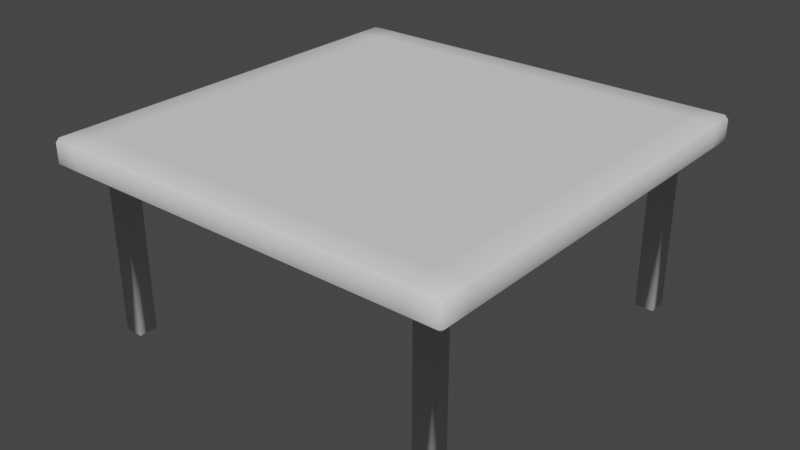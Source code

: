 # Source: models.blend  (saved by Blender 5.2.44; exported with 4.5.12 LTS)
import bpy
from mathutils import Matrix  # noqa: F401  (used for matrix-valued properties, if any)

bpy.ops.wm.read_factory_settings(use_empty=True)
scene = bpy.context.scene
scene.name = 'Scene'

# ---- world
world_world = bpy.data.worlds.new('World'); scene.world = world_world
world_world.use_nodes = True; world_world.node_tree.nodes.clear()
_N = world_world.node_tree.nodes; _L = world_world.node_tree.links
n0 = _N.new('ShaderNodeOutputWorld'); n0.name = 'World Output'; n0.location = (300, 300)
n1 = _N.new('ShaderNodeBackground'); n1.name = 'Background'; n1.location = (10, 300)
n1.inputs[0].default_value = (0.05088, 0.05088, 0.05088, 1.0)
_L.new(n1.outputs[0], n0.inputs[0])
n0.is_active_output = True
world_world.color = (0.05088, 0.05088, 0.05088)
world_world.use_sun_shadow = False
world_world.sun_shadow_jitter_overblur = 0.0

# ---- meshes
me_table = bpy.data.meshes.new('Table')
me_table.from_pydata([(0.5781, 0.6449, -4.577e-08), (0.5781, 0.5781, -4.577e-08), (0.6449, 0.5781, -4.577e-08), (0.6449, 0.6449, -4.577e-08), (-0.5781, 0.6449, -4.577e-08), (-0.6449, 0.6449, -4.577e-08), (-0.6449, 0.5781, -4.577e-08), (-0.5781, 0.5781, -4.577e-08), (-0.6449, -0.5781, -4.577e-08), (-0.6449, -0.6449, -4.577e-08), (-0.5781, -0.6449, -4.577e-08), (-0.5781, -0.5781, -4.577e-08), (0.5781, -0.6449, -4.577e-08), (0.6449, -0.6449, -4.577e-08), (0.6449, -0.5781, -4.577e-08), (0.5781, -0.5781, -4.577e-08), (-0.6449, -0.5781, 0.6949), (-0.6449, -0.6449, 0.6949), (-0.5781, -0.6449, 0.6949), (-0.5781, -0.5781, 0.6949), (0.5781, -0.6449, 0.6949), (0.6449, -0.6449, 0.6949), (0.6449, -0.5781, 0.6949), (0.5781, -0.5781, 0.6949), (0.6449, 0.5781, 0.6949), (0.6449, 0.6449, 0.6949), (0.5781, 0.6449, 0.6949), (0.5781, 0.5781, 0.6949), (-0.6449, 0.5781, 0.6949), (-0.5781, 0.5781, 0.6949), (-0.5781, 0.6449, 0.6949), (-0.6449, 0.6449, 0.6949), (0.6449, -0.5781, 0.5989), (0.6449, -0.6449, 0.5989), (0.5781, -0.6449, 0.5989), (0.5781, -0.5781, 0.5989), (-0.5781, -0.6449, 0.5989), (-0.6449, -0.6449, 0.5989), (-0.6449, -0.5781, 0.5989), (-0.5781, -0.5781, 0.5989), (-0.6449, 0.5781, 0.5989), (-0.6449, 0.6449, 0.5989), (-0.5781, 0.6449, 0.5989), (-0.5781, 0.5781, 0.5989), (0.6449, 0.5781, 0.5989), (0.5781, 0.5781, 0.5989), (0.5781, 0.6449, 0.5989), (0.6449, 0.6449, 0.5989), (-0.75, -0.737, 0.6119), (-0.737, -0.737, 0.5989), (-0.737, -0.75, 0.6119), (-0.75, -0.737, 0.6818), (-0.737, -0.75, 0.6818), (-0.737, -0.737, 0.6949), (-0.737, 0.75, 0.6119), (-0.737, 0.737, 0.5989), (-0.75, 0.737, 0.6119), (-0.75, 0.737, 0.6818), (-0.737, 0.737, 0.6949), (-0.737, 0.75, 0.6818), (0.737, -0.75, 0.6119), (0.737, -0.737, 0.5989), (0.75, -0.737, 0.6119), (0.75, -0.737, 0.6818), (0.737, -0.737, 0.6949), (0.737, -0.75, 0.6818), (0.75, 0.737, 0.6119), (0.737, 0.737, 0.5989), (0.737, 0.75, 0.6119), (0.75, 0.737, 0.6818), (0.737, 0.75, 0.6818), (0.737, 0.737, 0.6949), (0.6449, 0.75, 0.6119), (0.6449, 0.737, 0.5989), (0.5781, 0.737, 0.5989), (0.5781, 0.75, 0.6119), (-0.5781, 0.75, 0.6119), (-0.5781, 0.737, 0.5989), (-0.6449, 0.737, 0.5989), (-0.6449, 0.75, 0.6119), (-0.6449, 0.75, 0.6818), (-0.6449, 0.737, 0.6949), (-0.5781, 0.737, 0.6949), (-0.5781, 0.75, 0.6818), (0.5781, 0.75, 0.6818), (0.5781, 0.737, 0.6949), (0.6449, 0.737, 0.6949), (0.6449, 0.75, 0.6818), (0.6449, -0.737, 0.5989), (0.6449, -0.75, 0.6119), (0.5781, -0.75, 0.6119), (0.5781, -0.737, 0.5989), (-0.5781, -0.737, 0.5989), (-0.5781, -0.75, 0.6119), (-0.6449, -0.75, 0.6119), (-0.6449, -0.737, 0.5989), (-0.6449, -0.737, 0.6949), (-0.6449, -0.75, 0.6818), (-0.5781, -0.75, 0.6818), (-0.5781, -0.737, 0.6949), (0.5781, -0.737, 0.6949), (0.5781, -0.75, 0.6818), (0.6449, -0.75, 0.6818), (0.6449, -0.737, 0.6949), (-0.737, -0.6449, 0.5989), (-0.75, -0.6449, 0.6119), (-0.75, -0.5781, 0.6119), (-0.737, -0.5781, 0.5989), (-0.737, 0.5781, 0.5989), (-0.75, 0.5781, 0.6119), (-0.75, 0.6449, 0.6119), (-0.737, 0.6449, 0.5989), (-0.737, 0.6449, 0.6949), (-0.75, 0.6449, 0.6818), (-0.75, 0.5781, 0.6818), (-0.737, 0.5781, 0.6949), (-0.737, -0.5781, 0.6949), (-0.75, -0.5781, 0.6818), (-0.75, -0.6449, 0.6818), (-0.737, -0.6449, 0.6949), (0.737, 0.6449, 0.5989), (0.75, 0.6449, 0.6119), (0.75, 0.5781, 0.6119), (0.737, 0.5781, 0.5989), (0.737, -0.5781, 0.5989), (0.75, -0.5781, 0.6119), (0.75, -0.6449, 0.6119), (0.737, -0.6449, 0.5989), (0.737, -0.6449, 0.6949), (0.75, -0.6449, 0.6818), (0.75, -0.5781, 0.6818), (0.737, -0.5781, 0.6949), (0.737, 0.5781, 0.6949), (0.75, 0.5781, 0.6818), (0.75, 0.6449, 0.6818), (0.737, 0.6449, 0.6949)], [], [(42, 43, 7, 4), (41, 42, 4, 5), (40, 41, 5, 6), (43, 40, 6, 7), (35, 32, 14, 15), (38, 39, 11, 8), (45, 46, 0, 1), (2, 1, 0, 3), (6, 5, 4, 7), (10, 9, 8, 11), (14, 13, 12, 15), (39, 36, 10, 11), (34, 35, 15, 12), (33, 34, 12, 13), (32, 33, 13, 14), (46, 47, 3, 0), (16, 17, 18, 19), (20, 21, 22, 23), (24, 25, 26, 27), (28, 29, 30, 31), (37, 38, 8, 9), (44, 45, 1, 2), (36, 37, 9, 10), (47, 44, 2, 3), (28, 16, 19, 29), (18, 20, 23, 19), (22, 24, 27, 23), (26, 30, 29, 27), (44, 32, 35, 45), (34, 36, 39, 35), (38, 40, 43, 39), (42, 46, 45, 43), (19, 23, 27, 29), (35, 39, 43, 45), (48, 49, 50), (51, 52, 53), (54, 55, 56), (57, 58, 59), (60, 61, 62), (63, 64, 65), (66, 67, 68), (69, 70, 71), (50, 52, 51, 48), (59, 54, 56, 57), (69, 66, 68, 70), (65, 60, 62, 63), (97, 98, 99, 96), (101, 102, 103, 100), (89, 90, 91, 88), (93, 94, 95, 92), (85, 86, 87, 84), (73, 74, 75, 72), (77, 78, 79, 76), (81, 82, 83, 80), (105, 106, 107, 104), (109, 110, 111, 108), (129, 130, 131, 128), (133, 134, 135, 132), (117, 118, 119, 116), (113, 114, 115, 112), (125, 126, 127, 124), (121, 122, 123, 120), (67, 73, 72, 68), (86, 71, 70, 87), (82, 85, 84, 83), (74, 77, 76, 75), (66, 121, 120, 67), (110, 56, 55, 111), (54, 79, 78, 55), (58, 81, 80, 59), (57, 113, 112, 58), (134, 69, 71, 135), (126, 62, 61, 127), (60, 89, 88, 61), (90, 93, 92, 91), (100, 99, 98, 101), (64, 103, 102, 65), (49, 95, 94, 50), (96, 53, 52, 97), (48, 105, 104, 49), (118, 51, 53, 119), (63, 129, 128, 64), (106, 109, 108, 107), (116, 115, 114, 117), (132, 131, 130, 133), (124, 123, 122, 125), (48, 51, 118, 105), (94, 97, 52, 50), (104, 37, 95, 49), (17, 119, 53, 96), (110, 113, 57, 56), (55, 78, 41, 111), (54, 59, 80, 79), (81, 58, 112, 31), (126, 129, 63, 62), (33, 127, 61, 88), (60, 65, 102, 89), (128, 21, 103, 64), (66, 69, 134, 121), (72, 87, 70, 68), (73, 67, 120, 47), (71, 86, 25, 135), (87, 72, 75, 84), (73, 47, 46, 74), (74, 46, 42, 77), (84, 75, 76, 83), (41, 78, 77, 42), (79, 80, 83, 76), (81, 31, 30, 82), (82, 30, 26, 85), (25, 86, 85, 26), (33, 88, 91, 34), (89, 102, 101, 90), (98, 93, 90, 101), (34, 91, 92, 36), (97, 94, 93, 98), (95, 37, 36, 92), (17, 96, 99, 18), (18, 99, 100, 20), (103, 21, 20, 100), (37, 104, 107, 38), (105, 118, 117, 106), (114, 109, 106, 117), (38, 107, 108, 40), (113, 110, 109, 114), (111, 41, 40, 108), (31, 112, 115, 28), (116, 16, 28, 115), (119, 17, 16, 116), (47, 120, 123, 44), (121, 134, 133, 122), (130, 125, 122, 133), (124, 32, 44, 123), (129, 126, 125, 130), (127, 33, 32, 124), (21, 128, 131, 22), (22, 131, 132, 24), (135, 25, 24, 132)])
me_table.polygons.foreach_set('use_smooth', [True] * 138)
_uv = me_table.uv_layers.new(name='UVMap')
_uv.uv.foreach_set('vector', [0.1536, 0.5175, 0.1536, 0.5286, 0.1536, 0.5286, 0.1536, 0.5175, 0.1425, 0.5175, 0.1536, 0.5175, 0.1536, 0.5175, 0.1425, 0.5175, 0.1425, 0.5286, 0.1425, 0.5175, 0.1425, 0.5175, 0.1425, 0.5286, 0.1536, 0.5286, 0.1425, 0.5286, 0.1425, 0.5286, 0.1536, 0.5286, 0.3464, 0.7214, 0.3575, 0.7214, 0.3575, 0.7214, 0.3464, 0.7214, 0.1425, 0.7214, 0.1536, 0.7214, 0.1536, 0.7214, 0.1425, 0.7214, 0.3464, 0.5286, 0.3464, 0.5175, 0.3464, 0.5175, 0.3464, 0.5286, 0.3575, 0.5286, 0.3464, 0.5286, 0.3464, 0.5175, 0.3575, 0.5175, 0.1425, 0.5286, 0.1425, 0.5175, 0.1536, 0.5175, 0.1536, 0.5286, 0.1536, 0.7325, 0.1425, 0.7325, 0.1425, 0.7214, 0.1536, 0.7214, 0.3575, 0.7214, 0.3575, 0.7325, 0.3464, 0.7325, 0.3464, 0.7214, 0.1536, 0.7214, 0.1536, 0.7325, 0.1536, 0.7325, 0.1536, 0.7214, 0.3464, 0.7325, 0.3464, 0.7214, 0.3464, 0.7214, 0.3464, 0.7325, 0.3575, 0.7325, 0.3464, 0.7325, 0.3464, 0.7325, 0.3575, 0.7325, 0.3575, 0.7214, 0.3575, 0.7325, 0.3575, 0.7325, 0.3575, 0.7214, 0.3464, 0.5175, 0.3575, 0.5175, 0.3575, 0.5175, 0.3464, 0.5175, 0.8575, 0.7214, 0.8575, 0.7325, 0.8464, 0.7325, 0.8464, 0.7214, 0.6536, 0.7325, 0.6425, 0.7325, 0.6425, 0.7214, 0.6536, 0.7214, 0.6425, 0.5286, 0.6425, 0.5175, 0.6536, 0.5175, 0.6536, 0.5286, 0.8575, 0.5286, 0.8464, 0.5286, 0.8464, 0.5175, 0.8575, 0.5175, 0.1425, 0.7325, 0.1425, 0.7214, 0.1425, 0.7214, 0.1425, 0.7325, 0.3575, 0.5286, 0.3464, 0.5286, 0.3464, 0.5286, 0.3575, 0.5286, 0.1536, 0.7325, 0.1425, 0.7325, 0.1425, 0.7325, 0.1536, 0.7325, 0.3575, 0.5175, 0.3575, 0.5286, 0.3575, 0.5286, 0.3575, 0.5175, 0.8575, 0.5286, 0.8575, 0.7214, 0.8464, 0.7214, 0.8464, 0.5286, 0.8464, 0.7325, 0.6536, 0.7325, 0.6536, 0.7214, 0.8464, 0.7214, 0.6425, 0.7214, 0.6425, 0.5286, 0.6536, 0.5286, 0.6536, 0.7214, 0.6536, 0.5175, 0.8464, 0.5175, 0.8464, 0.5286, 0.6536, 0.5286, 0.3575, 0.5286, 0.3575, 0.7214, 0.3464, 0.7214, 0.3464, 0.5286, 0.3464, 0.7325, 0.1536, 0.7325, 0.1536, 0.7214, 0.3464, 0.7214, 0.1425, 0.7214, 0.1425, 0.5286, 0.1536, 0.5286, 0.1536, 0.7214, 0.1536, 0.5175, 0.3464, 0.5175, 0.3464, 0.5286, 0.1536, 0.5286, 0.8464, 0.7214, 0.6536, 0.7214, 0.6536, 0.5286, 0.8464, 0.5286, 0.3464, 0.7214, 0.1536, 0.7214, 0.1536, 0.5286, 0.3464, 0.5286, 0.125, 0.7478, 0.1272, 0.7478, 0.1272, 0.75, 0.5911, 0.002171, 0.5911, 0.0, 0.625, 0.002171, 0.1272, 0.5, 0.1272, 0.5022, 0.125, 0.5022, 0.5911, 0.2478, 0.625, 0.2493, 0.5911, 0.2516, 0.3909, 0.7511, 0.3728, 0.7478, 0.4004, 0.7478, 0.5911, 0.7478, 0.6261, 0.7489, 0.5911, 0.7516, 0.4004, 0.5022, 0.3728, 0.5022, 0.3909, 0.4989, 0.5911, 0.5016, 0.5911, 0.4978, 0.6261, 0.5, 0.4089, 0.0, 0.5911, 0.0, 0.5911, 0.002171, 0.4089, 0.002171, 0.5911, 0.2516, 0.4089, 0.2522, 0.4089, 0.2478, 0.5911, 0.2478, 0.5911, 0.5016, 0.4004, 0.5022, 0.3909, 0.4989, 0.5911, 0.4978, 0.5911, 0.7516, 0.3909, 0.7511, 0.4004, 0.7478, 0.5911, 0.7478, 0.5911, 0.9825, 0.5911, 0.9714, 0.625, 0.9714, 0.625, 0.9825, 0.5911, 0.7786, 0.5911, 0.7675, 0.625, 0.7675, 0.625, 0.7786, 0.3575, 0.75, 0.3464, 0.75, 0.3464, 0.7478, 0.3575, 0.7478, 0.1536, 0.75, 0.1425, 0.75, 0.1425, 0.7478, 0.1536, 0.7478, 0.625, 0.4714, 0.625, 0.4825, 0.5911, 0.4825, 0.5911, 0.4714, 0.3575, 0.5022, 0.3464, 0.5022, 0.3464, 0.5, 0.3575, 0.5, 0.1536, 0.5022, 0.1425, 0.5022, 0.1425, 0.5, 0.1536, 0.5, 0.625, 0.2675, 0.625, 0.2786, 0.5911, 0.2786, 0.5911, 0.2675, 0.125, 0.7325, 0.125, 0.7214, 0.1272, 0.7214, 0.1272, 0.7325, 0.125, 0.5286, 0.125, 0.5175, 0.1272, 0.5175, 0.1272, 0.5286, 0.5911, 0.7325, 0.5911, 0.7214, 0.6272, 0.7214, 0.6272, 0.7325, 0.5911, 0.5286, 0.5911, 0.5175, 0.6272, 0.5175, 0.6272, 0.5286, 0.5911, 0.02864, 0.5911, 0.01751, 0.625, 0.01751, 0.625, 0.02864, 0.5911, 0.2325, 0.5911, 0.2214, 0.625, 0.2214, 0.625, 0.2325, 0.4089, 0.7214, 0.4089, 0.7325, 0.3728, 0.7325, 0.3728, 0.7214, 0.4089, 0.5175, 0.4089, 0.5286, 0.3728, 0.5286, 0.3728, 0.5175, 0.3728, 0.5022, 0.3575, 0.5022, 0.3575, 0.5, 0.3909, 0.4989, 0.625, 0.4825, 0.6261, 0.5, 0.5911, 0.4978, 0.5911, 0.4825, 0.625, 0.2786, 0.625, 0.4714, 0.5911, 0.4714, 0.5911, 0.2786, 0.3464, 0.5022, 0.1536, 0.5022, 0.1536, 0.5, 0.3464, 0.5, 0.4004, 0.5022, 0.4089, 0.5175, 0.3728, 0.5175, 0.3728, 0.5022, 0.125, 0.5175, 0.125, 0.5022, 0.1272, 0.5022, 0.1272, 0.5175, 0.1272, 0.5, 0.1425, 0.5, 0.1425, 0.5022, 0.1272, 0.5022, 0.625, 0.2493, 0.625, 0.2675, 0.5911, 0.2675, 0.5911, 0.2516, 0.5911, 0.2478, 0.5911, 0.2325, 0.625, 0.2325, 0.625, 0.2493, 0.5911, 0.5175, 0.5911, 0.5016, 0.6261, 0.5, 0.6272, 0.5175, 0.4089, 0.7325, 0.4004, 0.7478, 0.3728, 0.7478, 0.3728, 0.7325, 0.3909, 0.7511, 0.3575, 0.75, 0.3575, 0.7478, 0.3728, 0.7478, 0.3464, 0.75, 0.1536, 0.75, 0.1536, 0.7478, 0.3464, 0.7478, 0.625, 0.7786, 0.625, 0.9714, 0.5911, 0.9714, 0.5911, 0.7786, 0.6261, 0.7489, 0.625, 0.7675, 0.5911, 0.7675, 0.5911, 0.7516, 0.1272, 0.7478, 0.1425, 0.7478, 0.1425, 0.75, 0.1272, 0.75, 0.625, 0.9825, 0.625, 0.9978, 0.5911, 0.9978, 0.5911, 0.9825, 0.125, 0.7478, 0.125, 0.7325, 0.1272, 0.7325, 0.1272, 0.7478, 0.5911, 0.01751, 0.5911, 0.002171, 0.625, 0.002171, 0.625, 0.01751, 0.5911, 0.7478, 0.5911, 0.7325, 0.6272, 0.7325, 0.6261, 0.7489, 0.125, 0.7214, 0.125, 0.5286, 0.1272, 0.5286, 0.1272, 0.7214, 0.625, 0.02864, 0.625, 0.2214, 0.5911, 0.2214, 0.5911, 0.02864, 0.6272, 0.5286, 0.6272, 0.7214, 0.5911, 0.7214, 0.5911, 0.5286, 0.3728, 0.7214, 0.3728, 0.5286, 0.4089, 0.5286, 0.4089, 0.7214, 0.4089, 0.002171, 0.5911, 0.002171, 0.5911, 0.01751, 0.4089, 0.01751, 0.4089, 0.9825, 0.5911, 0.9825, 0.5911, 0.9978, 0.4089, 0.9978, 0.1272, 0.7325, 0.1425, 0.7325, 0.1425, 0.7478, 0.1272, 0.7478, 0.8575, 0.7325, 0.8728, 0.7325, 0.8728, 0.7478, 0.8575, 0.7478, 0.4089, 0.2325, 0.5911, 0.2325, 0.5911, 0.2478, 0.4089, 0.2478, 0.1272, 0.5022, 0.1425, 0.5022, 0.1425, 0.5175, 0.1272, 0.5175, 0.4089, 0.2522, 0.5911, 0.2516, 0.5911, 0.2675, 0.4089, 0.2675, 0.8575, 0.5022, 0.8728, 0.5022, 0.8728, 0.5175, 0.8575, 0.5175, 0.4089, 0.7325, 0.5911, 0.7325, 0.5911, 0.7478, 0.4004, 0.7478, 0.3575, 0.7325, 0.3728, 0.7325, 0.3728, 0.7478, 0.3575, 0.7478, 0.3909, 0.7511, 0.5911, 0.7516, 0.5911, 0.7675, 0.4089, 0.7675, 0.6272, 0.7325, 0.6425, 0.7325, 0.6425, 0.7478, 0.6261, 0.7489, 0.4004, 0.5022, 0.5911, 0.5016, 0.5911, 0.5175, 0.4089, 0.5175, 0.4089, 0.4825, 0.5911, 0.4825, 0.5911, 0.4978, 0.3909, 0.4989, 0.3575, 0.5022, 0.3728, 0.5022, 0.3728, 0.5175, 0.3575, 0.5175, 0.6261, 0.5, 0.6425, 0.5022, 0.6425, 0.5175, 0.6272, 0.5175, 0.5911, 0.4825, 0.4089, 0.4825, 0.4089, 0.4714, 0.5911, 0.4714, 0.3575, 0.5022, 0.3575, 0.5175, 0.3464, 0.5175, 0.3464, 0.5022, 0.3464, 0.5022, 0.3464, 0.5175, 0.1536, 0.5175, 0.1536, 0.5022, 0.5911, 0.4714, 0.4089, 0.4714, 0.4089, 0.2786, 0.5911, 0.2786, 0.1425, 0.5175, 0.1425, 0.5022, 0.1536, 0.5022, 0.1536, 0.5175, 0.4089, 0.2675, 0.5911, 0.2675, 0.5911, 0.2786, 0.4089, 0.2786, 0.8575, 0.5022, 0.8575, 0.5175, 0.8464, 0.5175, 0.8464, 0.5022, 0.8464, 0.5022, 0.8464, 0.5175, 0.6536, 0.5175, 0.6536, 0.5022, 0.6425, 0.5175, 0.6425, 0.5022, 0.6536, 0.5022, 0.6536, 0.5175, 0.3575, 0.7325, 0.3575, 0.7478, 0.3464, 0.7478, 0.3464, 0.7325, 0.4089, 0.7675, 0.5911, 0.7675, 0.5911, 0.7786, 0.4089, 0.7786, 0.5911, 0.9714, 0.4089, 0.9714, 0.4089, 0.7786, 0.5911, 0.7786, 0.3464, 0.7325, 0.3464, 0.7478, 0.1536, 0.7478, 0.1536, 0.7325, 0.5911, 0.9825, 0.4089, 0.9825, 0.4089, 0.9714, 0.5911, 0.9714, 0.1425, 0.7478, 0.1425, 0.7325, 0.1536, 0.7325, 0.1536, 0.7478, 0.8575, 0.7325, 0.8575, 0.7478, 0.8464, 0.7478, 0.8464, 0.7325, 0.8464, 0.7325, 0.8464, 0.7478, 0.6536, 0.7478, 0.6536, 0.7325, 0.6425, 0.7478, 0.6425, 0.7325, 0.6536, 0.7325, 0.6536, 0.7478, 0.1425, 0.7325, 0.1272, 0.7325, 0.1272, 0.7214, 0.1425, 0.7214, 0.4089, 0.01751, 0.5911, 0.01751, 0.5911, 0.02864, 0.4089, 0.02864, 0.5911, 0.2214, 0.4089, 0.2214, 0.4089, 0.02864, 0.5911, 0.02864, 0.1425, 0.7214, 0.1272, 0.7214, 0.1272, 0.5286, 0.1425, 0.5286, 0.5911, 0.2325, 0.4089, 0.2325, 0.4089, 0.2214, 0.5911, 0.2214, 0.1272, 0.5175, 0.1425, 0.5175, 0.1425, 0.5286, 0.1272, 0.5286, 0.8575, 0.5175, 0.8728, 0.5175, 0.8728, 0.5286, 0.8575, 0.5286, 0.8728, 0.7214, 0.8575, 0.7214, 0.8575, 0.5286, 0.8728, 0.5286, 0.8728, 0.7325, 0.8575, 0.7325, 0.8575, 0.7214, 0.8728, 0.7214, 0.3575, 0.5175, 0.3728, 0.5175, 0.3728, 0.5286, 0.3575, 0.5286, 0.4089, 0.5175, 0.5911, 0.5175, 0.5911, 0.5286, 0.4089, 0.5286, 0.5911, 0.7214, 0.4089, 0.7214, 0.4089, 0.5286, 0.5911, 0.5286, 0.3728, 0.7214, 0.3575, 0.7214, 0.3575, 0.5286, 0.3728, 0.5286, 0.5911, 0.7325, 0.4089, 0.7325, 0.4089, 0.7214, 0.5911, 0.7214, 0.3728, 0.7325, 0.3575, 0.7325, 0.3575, 0.7214, 0.3728, 0.7214, 0.6425, 0.7325, 0.6272, 0.7325, 0.6272, 0.7214, 0.6425, 0.7214, 0.6425, 0.7214, 0.6272, 0.7214, 0.6272, 0.5286, 0.6425, 0.5286, 0.6272, 0.5175, 0.6425, 0.5175, 0.6425, 0.5286, 0.6272, 0.5286])
me_table.update()

# ---- objects
ob_table = bpy.data.objects.new('Table', me_table)

# ---- transforms, parenting, visibility, modifiers, constraints
ob_table.location = (0.0, 0.0, 0.0)

# ---- collection membership
scene.collection.objects.link(ob_table)

# ---- scene / render settings (as saved in the file)
scene.frame_start = 1; scene.frame_end = 250; scene.frame_set(1)
scene.render.engine = 'CYCLES'
scene.render.preview_pixel_size = '2'
scene.render.bake_bias = 0.0
scene.render.bake_samples = 0
scene.cycles.samples = 1
scene.cycles.bake_type = 'EMIT'
scene.eevee.fast_gi_thickness_far = 0.0
scene.eevee.ray_tracing_options.trace_max_roughness = 0.0
scene.view_settings.view_transform = 'Filmic'
bpy.context.view_layer.update()

# ---- added for rendering (the .blend has no active camera and no usable light): camera, sun
cam_auto = bpy.data.cameras.new('AutoCamera')
cam_auto.lens = 50.0
cam_auto.sensor_width = 36.0
cam_auto.clip_end = 1000.0
ob_auto_camera = bpy.data.objects.new('AutoCamera', cam_auto)
scene.collection.objects.link(ob_auto_camera)
ob_auto_camera.location = (2.06531, -2.47838, 1.99969)
ob_auto_camera.rotation_euler = (1.09748, -7.21219e-08, 0.694738)
scene.camera = ob_auto_camera
light_auto_sun = bpy.data.lights.new('AutoSun', 'SUN')
light_auto_sun.energy = 3.0
light_auto_sun.angle = 0.0523599
ob_auto_sun = bpy.data.objects.new('AutoSun', light_auto_sun)
scene.collection.objects.link(ob_auto_sun)
ob_auto_sun.rotation_euler = (0.872665, 0.174533, 0.523599)
bpy.context.view_layer.update()
